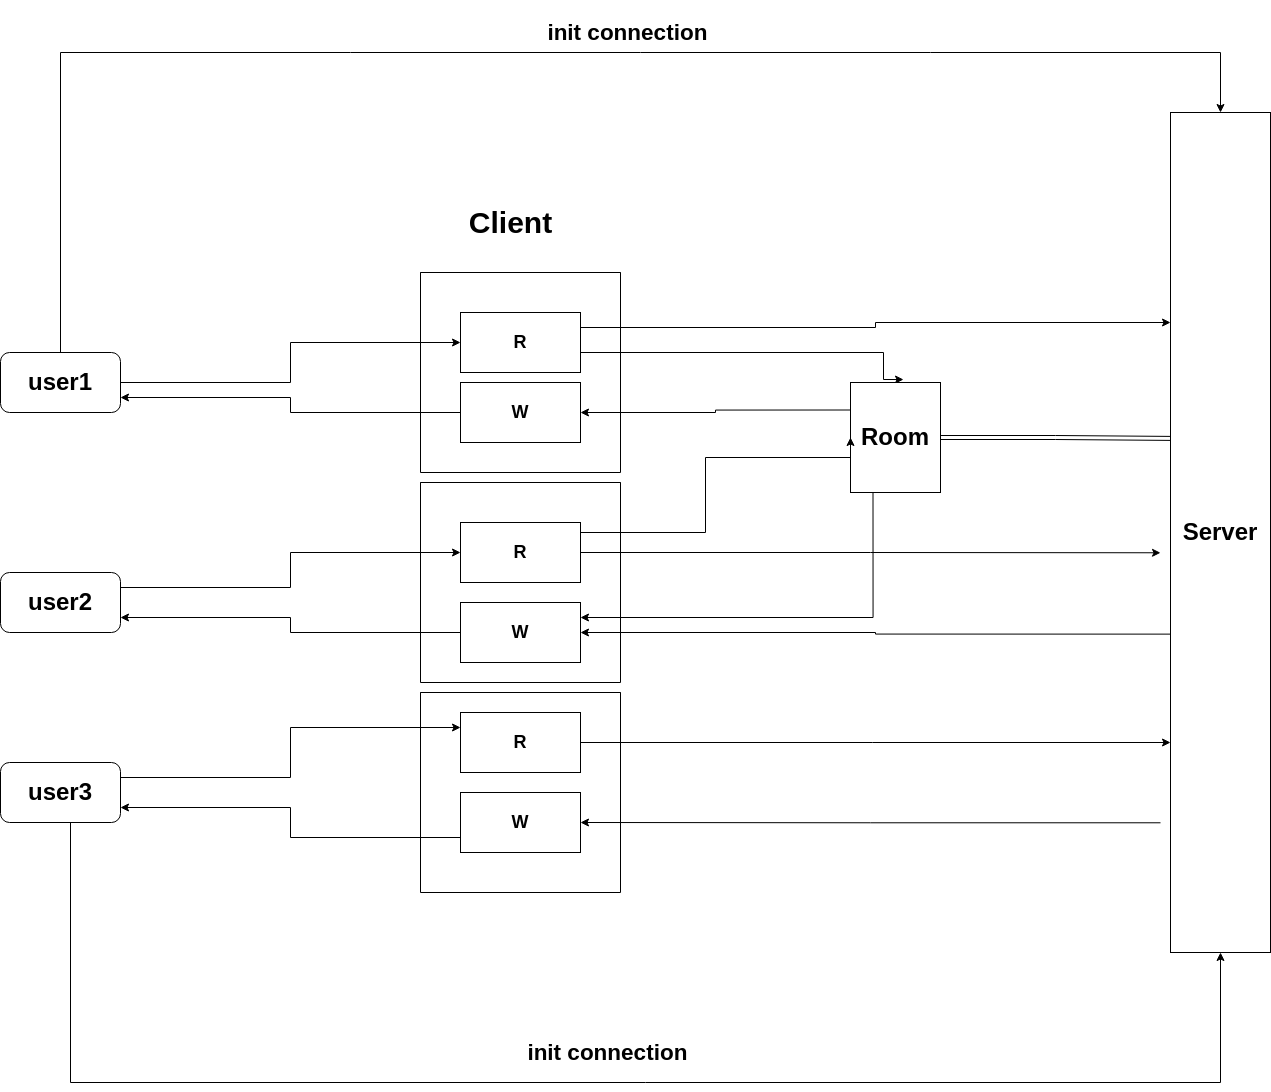

The diagram above was exported from draw.io. Its source (the exported page's mxGraphModel, read from the mxfile embedded in the PNG):
<mxGraphModel dx="2031" dy="1104" grid="1" gridSize="10" guides="1" tooltips="1" connect="1" arrows="1" fold="1" page="1" pageScale="1" pageWidth="1600" pageHeight="1200" math="0" shadow="0">
  <root>
    <mxCell id="0" />
    <mxCell id="1" parent="0" />
    <mxCell id="uILd3BFrq-7X4YNAMWRd-1" value="&lt;h1&gt;Server&lt;/h1&gt;" style="rounded=0;whiteSpace=wrap;html=1;" vertex="1" parent="1">
      <mxGeometry x="1280" y="140" width="100" height="840" as="geometry" />
    </mxCell>
    <mxCell id="uILd3BFrq-7X4YNAMWRd-24" style="edgeStyle=orthogonalEdgeStyle;rounded=0;orthogonalLoop=1;jettySize=auto;html=1;exitX=1;exitY=0.25;exitDx=0;exitDy=0;entryX=0.589;entryY=-0.027;entryDx=0;entryDy=0;entryPerimeter=0;fontSize=15;" edge="1" parent="1" source="uILd3BFrq-7X4YNAMWRd-2" target="uILd3BFrq-7X4YNAMWRd-3">
      <mxGeometry relative="1" as="geometry">
        <Array as="points">
          <mxPoint x="690" y="380" />
          <mxPoint x="993" y="380" />
        </Array>
      </mxGeometry>
    </mxCell>
    <mxCell id="uILd3BFrq-7X4YNAMWRd-47" style="edgeStyle=orthogonalEdgeStyle;rounded=0;orthogonalLoop=1;jettySize=auto;html=1;exitX=1;exitY=0.25;exitDx=0;exitDy=0;entryX=0;entryY=0.25;entryDx=0;entryDy=0;fontSize=15;" edge="1" parent="1" source="uILd3BFrq-7X4YNAMWRd-2" target="uILd3BFrq-7X4YNAMWRd-1">
      <mxGeometry relative="1" as="geometry" />
    </mxCell>
    <mxCell id="uILd3BFrq-7X4YNAMWRd-2" value="&lt;h2&gt;R&lt;/h2&gt;" style="rounded=0;whiteSpace=wrap;html=1;" vertex="1" parent="1">
      <mxGeometry x="570" y="340" width="120" height="60" as="geometry" />
    </mxCell>
    <mxCell id="uILd3BFrq-7X4YNAMWRd-48" style="edgeStyle=orthogonalEdgeStyle;rounded=0;orthogonalLoop=1;jettySize=auto;html=1;exitX=0;exitY=0.25;exitDx=0;exitDy=0;entryX=1;entryY=0.5;entryDx=0;entryDy=0;fontSize=15;" edge="1" parent="1" source="uILd3BFrq-7X4YNAMWRd-3" target="uILd3BFrq-7X4YNAMWRd-8">
      <mxGeometry relative="1" as="geometry" />
    </mxCell>
    <mxCell id="uILd3BFrq-7X4YNAMWRd-53" style="edgeStyle=orthogonalEdgeStyle;rounded=0;orthogonalLoop=1;jettySize=auto;html=1;exitX=0.25;exitY=1;exitDx=0;exitDy=0;entryX=1;entryY=0.25;entryDx=0;entryDy=0;fontSize=15;" edge="1" parent="1" source="uILd3BFrq-7X4YNAMWRd-3" target="uILd3BFrq-7X4YNAMWRd-10">
      <mxGeometry relative="1" as="geometry" />
    </mxCell>
    <mxCell id="uILd3BFrq-7X4YNAMWRd-55" style="edgeStyle=orthogonalEdgeStyle;shape=link;rounded=0;orthogonalLoop=1;jettySize=auto;html=1;exitX=1;exitY=0.5;exitDx=0;exitDy=0;entryX=0.004;entryY=0.388;entryDx=0;entryDy=0;entryPerimeter=0;fontSize=15;" edge="1" parent="1" source="uILd3BFrq-7X4YNAMWRd-3" target="uILd3BFrq-7X4YNAMWRd-1">
      <mxGeometry relative="1" as="geometry" />
    </mxCell>
    <mxCell id="uILd3BFrq-7X4YNAMWRd-3" value="&lt;h1&gt;Room&lt;/h1&gt;" style="rounded=0;whiteSpace=wrap;html=1;" vertex="1" parent="1">
      <mxGeometry x="960" y="410" width="90" height="110" as="geometry" />
    </mxCell>
    <mxCell id="uILd3BFrq-7X4YNAMWRd-15" style="edgeStyle=orthogonalEdgeStyle;rounded=0;orthogonalLoop=1;jettySize=auto;html=1;exitX=1;exitY=0.5;exitDx=0;exitDy=0;fontSize=15;" edge="1" parent="1" source="uILd3BFrq-7X4YNAMWRd-5" target="uILd3BFrq-7X4YNAMWRd-2">
      <mxGeometry relative="1" as="geometry" />
    </mxCell>
    <mxCell id="uILd3BFrq-7X4YNAMWRd-46" style="edgeStyle=orthogonalEdgeStyle;rounded=0;orthogonalLoop=1;jettySize=auto;html=1;exitX=0.5;exitY=0;exitDx=0;exitDy=0;entryX=0.5;entryY=0;entryDx=0;entryDy=0;fontSize=15;" edge="1" parent="1" source="uILd3BFrq-7X4YNAMWRd-5" target="uILd3BFrq-7X4YNAMWRd-1">
      <mxGeometry relative="1" as="geometry">
        <Array as="points">
          <mxPoint x="170" y="80" />
          <mxPoint x="1330" y="80" />
        </Array>
      </mxGeometry>
    </mxCell>
    <mxCell id="uILd3BFrq-7X4YNAMWRd-5" value="&lt;h1&gt;user1&lt;/h1&gt;" style="rounded=1;whiteSpace=wrap;html=1;" vertex="1" parent="1">
      <mxGeometry x="110" y="380" width="120" height="60" as="geometry" />
    </mxCell>
    <mxCell id="uILd3BFrq-7X4YNAMWRd-17" style="edgeStyle=orthogonalEdgeStyle;rounded=0;orthogonalLoop=1;jettySize=auto;html=1;exitX=1;exitY=0.25;exitDx=0;exitDy=0;fontSize=15;" edge="1" parent="1" source="uILd3BFrq-7X4YNAMWRd-6" target="uILd3BFrq-7X4YNAMWRd-9">
      <mxGeometry relative="1" as="geometry" />
    </mxCell>
    <mxCell id="uILd3BFrq-7X4YNAMWRd-6" value="&lt;h1&gt;user2&lt;/h1&gt;" style="rounded=1;whiteSpace=wrap;html=1;" vertex="1" parent="1">
      <mxGeometry x="110" y="600" width="120" height="60" as="geometry" />
    </mxCell>
    <mxCell id="uILd3BFrq-7X4YNAMWRd-44" style="edgeStyle=orthogonalEdgeStyle;rounded=0;orthogonalLoop=1;jettySize=auto;html=1;exitX=1;exitY=0.25;exitDx=0;exitDy=0;entryX=0;entryY=0.25;entryDx=0;entryDy=0;fontSize=15;" edge="1" parent="1" source="uILd3BFrq-7X4YNAMWRd-7" target="uILd3BFrq-7X4YNAMWRd-12">
      <mxGeometry relative="1" as="geometry" />
    </mxCell>
    <mxCell id="uILd3BFrq-7X4YNAMWRd-58" style="edgeStyle=orthogonalEdgeStyle;rounded=0;orthogonalLoop=1;jettySize=auto;html=1;exitX=0.25;exitY=1;exitDx=0;exitDy=0;entryX=0.5;entryY=1;entryDx=0;entryDy=0;fontSize=15;" edge="1" parent="1" source="uILd3BFrq-7X4YNAMWRd-7" target="uILd3BFrq-7X4YNAMWRd-1">
      <mxGeometry relative="1" as="geometry">
        <Array as="points">
          <mxPoint x="180" y="850" />
          <mxPoint x="180" y="1110" />
          <mxPoint x="1330" y="1110" />
        </Array>
      </mxGeometry>
    </mxCell>
    <mxCell id="uILd3BFrq-7X4YNAMWRd-7" value="&lt;h1&gt;user3&lt;/h1&gt;" style="rounded=1;whiteSpace=wrap;html=1;" vertex="1" parent="1">
      <mxGeometry x="110" y="790" width="120" height="60" as="geometry" />
    </mxCell>
    <mxCell id="uILd3BFrq-7X4YNAMWRd-16" style="edgeStyle=orthogonalEdgeStyle;rounded=0;orthogonalLoop=1;jettySize=auto;html=1;entryX=1;entryY=0.75;entryDx=0;entryDy=0;fontSize=15;" edge="1" parent="1" source="uILd3BFrq-7X4YNAMWRd-8" target="uILd3BFrq-7X4YNAMWRd-5">
      <mxGeometry relative="1" as="geometry" />
    </mxCell>
    <mxCell id="uILd3BFrq-7X4YNAMWRd-8" value="&lt;h2&gt;W&lt;/h2&gt;" style="rounded=0;whiteSpace=wrap;html=1;" vertex="1" parent="1">
      <mxGeometry x="570" y="410" width="120" height="60" as="geometry" />
    </mxCell>
    <mxCell id="uILd3BFrq-7X4YNAMWRd-36" style="edgeStyle=orthogonalEdgeStyle;rounded=0;orthogonalLoop=1;jettySize=auto;html=1;exitX=1;exitY=0.5;exitDx=0;exitDy=0;entryX=0;entryY=0.5;entryDx=0;entryDy=0;fontSize=15;" edge="1" parent="1" source="uILd3BFrq-7X4YNAMWRd-9" target="uILd3BFrq-7X4YNAMWRd-3">
      <mxGeometry relative="1" as="geometry">
        <Array as="points">
          <mxPoint x="690" y="560" />
          <mxPoint x="815" y="560" />
          <mxPoint x="815" y="485" />
        </Array>
      </mxGeometry>
    </mxCell>
    <mxCell id="uILd3BFrq-7X4YNAMWRd-50" style="edgeStyle=orthogonalEdgeStyle;rounded=0;orthogonalLoop=1;jettySize=auto;html=1;exitX=1;exitY=0.5;exitDx=0;exitDy=0;fontSize=15;" edge="1" parent="1" source="uILd3BFrq-7X4YNAMWRd-9">
      <mxGeometry relative="1" as="geometry">
        <mxPoint x="1270" y="580.2857142857144" as="targetPoint" />
      </mxGeometry>
    </mxCell>
    <mxCell id="uILd3BFrq-7X4YNAMWRd-9" value="&lt;h2&gt;R&lt;/h2&gt;" style="rounded=0;whiteSpace=wrap;html=1;" vertex="1" parent="1">
      <mxGeometry x="570" y="550" width="120" height="60" as="geometry" />
    </mxCell>
    <mxCell id="uILd3BFrq-7X4YNAMWRd-18" style="edgeStyle=orthogonalEdgeStyle;rounded=0;orthogonalLoop=1;jettySize=auto;html=1;exitX=0;exitY=0.5;exitDx=0;exitDy=0;entryX=1;entryY=0.75;entryDx=0;entryDy=0;fontSize=15;" edge="1" parent="1" source="uILd3BFrq-7X4YNAMWRd-10" target="uILd3BFrq-7X4YNAMWRd-6">
      <mxGeometry relative="1" as="geometry" />
    </mxCell>
    <mxCell id="uILd3BFrq-7X4YNAMWRd-56" style="edgeStyle=orthogonalEdgeStyle;rounded=0;orthogonalLoop=1;jettySize=auto;html=1;exitX=0.004;exitY=0.621;exitDx=0;exitDy=0;entryX=1;entryY=0.5;entryDx=0;entryDy=0;fontSize=15;exitPerimeter=0;" edge="1" parent="1" source="uILd3BFrq-7X4YNAMWRd-1" target="uILd3BFrq-7X4YNAMWRd-10">
      <mxGeometry relative="1" as="geometry" />
    </mxCell>
    <mxCell id="uILd3BFrq-7X4YNAMWRd-10" value="&lt;h2&gt;W&lt;/h2&gt;" style="rounded=0;whiteSpace=wrap;html=1;" vertex="1" parent="1">
      <mxGeometry x="570" y="630" width="120" height="60" as="geometry" />
    </mxCell>
    <mxCell id="uILd3BFrq-7X4YNAMWRd-45" style="edgeStyle=orthogonalEdgeStyle;rounded=0;orthogonalLoop=1;jettySize=auto;html=1;exitX=0;exitY=0.75;exitDx=0;exitDy=0;entryX=1;entryY=0.75;entryDx=0;entryDy=0;fontSize=15;" edge="1" parent="1" source="uILd3BFrq-7X4YNAMWRd-11" target="uILd3BFrq-7X4YNAMWRd-7">
      <mxGeometry relative="1" as="geometry" />
    </mxCell>
    <mxCell id="uILd3BFrq-7X4YNAMWRd-57" style="edgeStyle=orthogonalEdgeStyle;rounded=0;orthogonalLoop=1;jettySize=auto;html=1;exitX=1;exitY=0.5;exitDx=0;exitDy=0;fontSize=15;entryX=1;entryY=0.5;entryDx=0;entryDy=0;" edge="1" parent="1" target="uILd3BFrq-7X4YNAMWRd-11">
      <mxGeometry relative="1" as="geometry">
        <mxPoint x="1270" y="850.2857142857144" as="sourcePoint" />
      </mxGeometry>
    </mxCell>
    <mxCell id="uILd3BFrq-7X4YNAMWRd-11" value="&lt;h2&gt;W&lt;/h2&gt;" style="rounded=0;whiteSpace=wrap;html=1;" vertex="1" parent="1">
      <mxGeometry x="570" y="820" width="120" height="60" as="geometry" />
    </mxCell>
    <mxCell id="uILd3BFrq-7X4YNAMWRd-51" style="edgeStyle=orthogonalEdgeStyle;rounded=0;orthogonalLoop=1;jettySize=auto;html=1;exitX=1;exitY=0.5;exitDx=0;exitDy=0;entryX=0;entryY=0.75;entryDx=0;entryDy=0;fontSize=15;" edge="1" parent="1" source="uILd3BFrq-7X4YNAMWRd-12" target="uILd3BFrq-7X4YNAMWRd-1">
      <mxGeometry relative="1" as="geometry" />
    </mxCell>
    <mxCell id="uILd3BFrq-7X4YNAMWRd-12" value="&lt;h2&gt;R&lt;/h2&gt;" style="rounded=0;whiteSpace=wrap;html=1;" vertex="1" parent="1">
      <mxGeometry x="570" y="740" width="120" height="60" as="geometry" />
    </mxCell>
    <mxCell id="uILd3BFrq-7X4YNAMWRd-32" value="" style="swimlane;startSize=0;fontSize=15;" vertex="1" parent="1">
      <mxGeometry x="530" y="300" width="200" height="200" as="geometry" />
    </mxCell>
    <mxCell id="uILd3BFrq-7X4YNAMWRd-33" value="&lt;h1&gt;Client&lt;/h1&gt;" style="text;html=1;resizable=0;autosize=1;align=center;verticalAlign=middle;points=[];fillColor=none;strokeColor=none;rounded=0;fontSize=15;" vertex="1" parent="1">
      <mxGeometry x="570" y="220" width="100" height="60" as="geometry" />
    </mxCell>
    <mxCell id="uILd3BFrq-7X4YNAMWRd-38" value="" style="swimlane;startSize=0;fontSize=15;" vertex="1" parent="1">
      <mxGeometry x="530" y="510" width="200" height="200" as="geometry" />
    </mxCell>
    <mxCell id="uILd3BFrq-7X4YNAMWRd-41" value="" style="swimlane;startSize=0;fontSize=15;" vertex="1" parent="1">
      <mxGeometry x="530" y="720" width="200" height="200" as="geometry" />
    </mxCell>
    <mxCell id="uILd3BFrq-7X4YNAMWRd-59" value="&lt;h2&gt;init connection&amp;nbsp;&lt;/h2&gt;" style="text;html=1;resizable=0;autosize=1;align=center;verticalAlign=middle;points=[];fillColor=none;strokeColor=none;rounded=0;fontSize=15;fontFamily=Helvetica;" vertex="1" parent="1">
      <mxGeometry x="630" y="1050" width="180" height="60" as="geometry" />
    </mxCell>
    <mxCell id="uILd3BFrq-7X4YNAMWRd-60" value="&lt;h2&gt;init connection&amp;nbsp;&lt;/h2&gt;" style="text;html=1;resizable=0;autosize=1;align=center;verticalAlign=middle;points=[];fillColor=none;strokeColor=none;rounded=0;fontSize=15;fontFamily=Helvetica;" vertex="1" parent="1">
      <mxGeometry x="650" y="30" width="180" height="60" as="geometry" />
    </mxCell>
  </root>
</mxGraphModel>